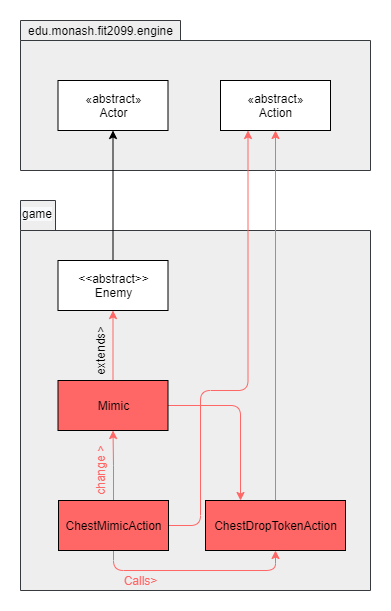

The diagram above was exported from draw.io. Its source (the exported page's mxGraphModel, read from the mxfile embedded in the PNG):
<mxGraphModel dx="1422" dy="762" grid="0" gridSize="10" guides="1" tooltips="1" connect="1" arrows="1" fold="1" page="1" pageScale="1" pageWidth="850" pageHeight="1100" math="0" shadow="0">
  <root>
    <mxCell id="0" />
    <mxCell id="1" parent="0" />
    <mxCell id="y65h4pJ4calLFhBh0rhs-5" value="" style="shape=folder;fontStyle=1;spacingTop=10;tabWidth=160;tabHeight=20;tabPosition=left;html=1;fillColor=#eeeeee;strokeColor=#36393d;" parent="1" vertex="1">
      <mxGeometry x="40" y="40" width="350" height="150" as="geometry" />
    </mxCell>
    <mxCell id="y65h4pJ4calLFhBh0rhs-6" value="edu.monash.fit2099.engine" style="text;html=1;align=center;verticalAlign=middle;resizable=0;points=[];autosize=1;strokeColor=none;" parent="1" vertex="1">
      <mxGeometry x="40" y="40" width="160" height="20" as="geometry" />
    </mxCell>
    <mxCell id="y65h4pJ4calLFhBh0rhs-7" value="" style="shape=folder;fontStyle=1;spacingTop=10;tabWidth=35;tabHeight=30;tabPosition=left;html=1;fillColor=#eeeeee;strokeColor=#36393d;" parent="1" vertex="1">
      <mxGeometry x="40" y="220" width="350" height="390" as="geometry" />
    </mxCell>
    <mxCell id="y65h4pJ4calLFhBh0rhs-8" value="&lt;span style=&quot;color: rgb(0 , 0 , 0) ; font-family: &amp;#34;helvetica&amp;#34; ; font-size: 12px ; font-style: normal ; font-weight: 400 ; letter-spacing: normal ; text-align: center ; text-indent: 0px ; text-transform: none ; word-spacing: 0px ; background-color: rgb(248 , 249 , 250) ; display: inline ; float: none&quot;&gt;game&lt;/span&gt;" style="text;whiteSpace=wrap;html=1;" parent="1" vertex="1">
      <mxGeometry x="40" y="220" width="30" height="30" as="geometry" />
    </mxCell>
    <mxCell id="y65h4pJ4calLFhBh0rhs-16" style="edgeStyle=orthogonalEdgeStyle;rounded=0;orthogonalLoop=1;jettySize=auto;html=1;exitX=0.5;exitY=0;exitDx=0;exitDy=0;entryX=0.5;entryY=1;entryDx=0;entryDy=0;strokeColor=#FF6666;" parent="1" source="y65h4pJ4calLFhBh0rhs-9" target="y65h4pJ4calLFhBh0rhs-12" edge="1">
      <mxGeometry relative="1" as="geometry" />
    </mxCell>
    <mxCell id="y65h4pJ4calLFhBh0rhs-32" style="edgeStyle=orthogonalEdgeStyle;rounded=1;orthogonalLoop=1;jettySize=auto;html=1;exitX=1;exitY=0.5;exitDx=0;exitDy=0;entryX=0.25;entryY=0;entryDx=0;entryDy=0;strokeColor=#FF6666;" parent="1" source="y65h4pJ4calLFhBh0rhs-9" target="y65h4pJ4calLFhBh0rhs-21" edge="1">
      <mxGeometry relative="1" as="geometry" />
    </mxCell>
    <mxCell id="y65h4pJ4calLFhBh0rhs-9" value="Mimic" style="html=1;fillColor=#FF6666;" parent="1" vertex="1">
      <mxGeometry x="77.5" y="400" width="110" height="50" as="geometry" />
    </mxCell>
    <mxCell id="y65h4pJ4calLFhBh0rhs-15" style="edgeStyle=orthogonalEdgeStyle;rounded=0;orthogonalLoop=1;jettySize=auto;html=1;exitX=0.5;exitY=0;exitDx=0;exitDy=0;" parent="1" source="y65h4pJ4calLFhBh0rhs-12" target="y65h4pJ4calLFhBh0rhs-13" edge="1">
      <mxGeometry relative="1" as="geometry" />
    </mxCell>
    <mxCell id="y65h4pJ4calLFhBh0rhs-12" value="&amp;lt;&amp;lt;abstract&amp;gt;&amp;gt;&lt;br&gt;Enemy" style="html=1;strokeColor=#000000;fillColor=#FFFFFF;" parent="1" vertex="1">
      <mxGeometry x="77.5" y="280" width="110" height="50" as="geometry" />
    </mxCell>
    <mxCell id="y65h4pJ4calLFhBh0rhs-13" value="«abstract»&lt;br&gt;Actor" style="html=1;" parent="1" vertex="1">
      <mxGeometry x="77.5" y="100" width="110" height="50" as="geometry" />
    </mxCell>
    <mxCell id="y65h4pJ4calLFhBh0rhs-17" value="«abstract»&lt;br&gt;Action" style="html=1;" parent="1" vertex="1">
      <mxGeometry x="240" y="100" width="110" height="50" as="geometry" />
    </mxCell>
    <mxCell id="y65h4pJ4calLFhBh0rhs-20" style="edgeStyle=orthogonalEdgeStyle;rounded=1;orthogonalLoop=1;jettySize=auto;html=1;exitX=1;exitY=0.5;exitDx=0;exitDy=0;entryX=0.25;entryY=1;entryDx=0;entryDy=0;strokeColor=#FF6666;" parent="1" source="y65h4pJ4calLFhBh0rhs-18" target="y65h4pJ4calLFhBh0rhs-17" edge="1">
      <mxGeometry relative="1" as="geometry">
        <Array as="points">
          <mxPoint x="220" y="545" />
          <mxPoint x="220" y="410" />
          <mxPoint x="268" y="410" />
        </Array>
      </mxGeometry>
    </mxCell>
    <mxCell id="y65h4pJ4calLFhBh0rhs-23" style="edgeStyle=orthogonalEdgeStyle;rounded=1;orthogonalLoop=1;jettySize=auto;html=1;exitX=0.5;exitY=1;exitDx=0;exitDy=0;entryX=0.5;entryY=1;entryDx=0;entryDy=0;strokeColor=#FF6666;" parent="1" source="y65h4pJ4calLFhBh0rhs-18" target="y65h4pJ4calLFhBh0rhs-21" edge="1">
      <mxGeometry relative="1" as="geometry" />
    </mxCell>
    <mxCell id="y65h4pJ4calLFhBh0rhs-28" style="edgeStyle=orthogonalEdgeStyle;rounded=0;orthogonalLoop=1;jettySize=auto;html=1;exitX=0.5;exitY=0;exitDx=0;exitDy=0;entryX=0.5;entryY=1;entryDx=0;entryDy=0;strokeColor=#FF6666;" parent="1" source="y65h4pJ4calLFhBh0rhs-18" target="y65h4pJ4calLFhBh0rhs-9" edge="1">
      <mxGeometry relative="1" as="geometry" />
    </mxCell>
    <mxCell id="y65h4pJ4calLFhBh0rhs-18" value="ChestMimicAction" style="html=1;strokeColor=#000000;fillColor=#FF6666;" parent="1" vertex="1">
      <mxGeometry x="78" y="520" width="110" height="50" as="geometry" />
    </mxCell>
    <mxCell id="y65h4pJ4calLFhBh0rhs-22" style="edgeStyle=orthogonalEdgeStyle;rounded=0;orthogonalLoop=1;jettySize=auto;html=1;exitX=0.5;exitY=0;exitDx=0;exitDy=0;entryX=0.5;entryY=1;entryDx=0;entryDy=0;strokeColor=#FF6666;" parent="1" source="y65h4pJ4calLFhBh0rhs-21" target="y65h4pJ4calLFhBh0rhs-17" edge="1">
      <mxGeometry relative="1" as="geometry" />
    </mxCell>
    <mxCell id="y65h4pJ4calLFhBh0rhs-21" value="ChestDropTokenAction" style="html=1;strokeColor=#000000;fillColor=#FF6666;" parent="1" vertex="1">
      <mxGeometry x="225" y="520" width="140" height="50" as="geometry" />
    </mxCell>
    <mxCell id="y65h4pJ4calLFhBh0rhs-26" value="&lt;font color=&quot;#ff6666&quot;&gt;Calls&amp;gt;&lt;/font&gt;" style="text;html=1;align=center;verticalAlign=middle;resizable=0;points=[];autosize=1;strokeColor=none;fillColor=none;" parent="1" vertex="1">
      <mxGeometry x="135" y="590" width="50" height="20" as="geometry" />
    </mxCell>
    <mxCell id="y65h4pJ4calLFhBh0rhs-29" value="extends&amp;gt;" style="text;html=1;strokeColor=none;fillColor=none;align=center;verticalAlign=middle;whiteSpace=wrap;rounded=0;rotation=-90;" parent="1" vertex="1">
      <mxGeometry x="90" y="360" width="60" height="20" as="geometry" />
    </mxCell>
    <mxCell id="y65h4pJ4calLFhBh0rhs-30" value="&lt;font color=&quot;#ff6666&quot;&gt;change &amp;gt;&lt;/font&gt;" style="text;html=1;strokeColor=none;fillColor=none;align=center;verticalAlign=middle;whiteSpace=wrap;rounded=0;rotation=-90;" parent="1" vertex="1">
      <mxGeometry x="90" y="480" width="60" height="20" as="geometry" />
    </mxCell>
  </root>
</mxGraphModel>